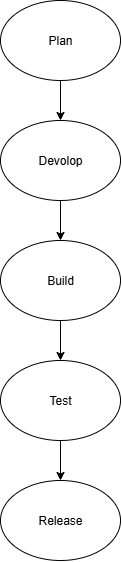

The diagram above was exported from draw.io. Its source (the exported page's mxGraphModel, read from the mxfile embedded in the PNG):
<mxGraphModel dx="1489" dy="803" grid="1" gridSize="10" guides="1" tooltips="1" connect="1" arrows="1" fold="1" page="1" pageScale="1" pageWidth="850" pageHeight="1100" math="0" shadow="0">
  <root>
    <mxCell id="0" />
    <mxCell id="1" parent="0" />
    <mxCell id="Rpz1FM7f9tk2qIqe6JJz-1" value="" style="ellipse;whiteSpace=wrap;html=1;" vertex="1" parent="1">
      <mxGeometry x="310" y="40" width="120" height="80" as="geometry" />
    </mxCell>
    <mxCell id="Rpz1FM7f9tk2qIqe6JJz-2" value="Devolop" style="ellipse;whiteSpace=wrap;html=1;" vertex="1" parent="1">
      <mxGeometry x="310" y="160" width="120" height="80" as="geometry" />
    </mxCell>
    <mxCell id="Rpz1FM7f9tk2qIqe6JJz-3" value="Build" style="ellipse;whiteSpace=wrap;html=1;" vertex="1" parent="1">
      <mxGeometry x="310" y="280" width="120" height="80" as="geometry" />
    </mxCell>
    <mxCell id="Rpz1FM7f9tk2qIqe6JJz-4" value="Test" style="ellipse;whiteSpace=wrap;html=1;" vertex="1" parent="1">
      <mxGeometry x="310" y="400" width="120" height="80" as="geometry" />
    </mxCell>
    <mxCell id="Rpz1FM7f9tk2qIqe6JJz-5" value="Release" style="ellipse;whiteSpace=wrap;html=1;" vertex="1" parent="1">
      <mxGeometry x="310" y="520" width="120" height="80" as="geometry" />
    </mxCell>
    <mxCell id="Rpz1FM7f9tk2qIqe6JJz-8" value="Plan" style="text;html=1;align=center;verticalAlign=middle;whiteSpace=wrap;rounded=0;" vertex="1" parent="1">
      <mxGeometry x="340" y="65" width="60" height="30" as="geometry" />
    </mxCell>
    <mxCell id="Rpz1FM7f9tk2qIqe6JJz-10" value="" style="endArrow=classic;html=1;rounded=0;exitX=0.5;exitY=1;exitDx=0;exitDy=0;entryX=0.5;entryY=0;entryDx=0;entryDy=0;" edge="1" parent="1" source="Rpz1FM7f9tk2qIqe6JJz-1" target="Rpz1FM7f9tk2qIqe6JJz-2">
      <mxGeometry width="50" height="50" relative="1" as="geometry">
        <mxPoint x="340" y="170" as="sourcePoint" />
        <mxPoint x="390" y="120" as="targetPoint" />
      </mxGeometry>
    </mxCell>
    <mxCell id="Rpz1FM7f9tk2qIqe6JJz-11" value="" style="endArrow=classic;html=1;rounded=0;exitX=0.5;exitY=1;exitDx=0;exitDy=0;entryX=0.5;entryY=0;entryDx=0;entryDy=0;" edge="1" parent="1" source="Rpz1FM7f9tk2qIqe6JJz-2" target="Rpz1FM7f9tk2qIqe6JJz-3">
      <mxGeometry width="50" height="50" relative="1" as="geometry">
        <mxPoint x="370" y="290" as="sourcePoint" />
        <mxPoint x="420" y="240" as="targetPoint" />
      </mxGeometry>
    </mxCell>
    <mxCell id="Rpz1FM7f9tk2qIqe6JJz-12" value="" style="endArrow=classic;html=1;rounded=0;entryX=0.5;entryY=0;entryDx=0;entryDy=0;exitX=0.5;exitY=1;exitDx=0;exitDy=0;" edge="1" parent="1" source="Rpz1FM7f9tk2qIqe6JJz-3" target="Rpz1FM7f9tk2qIqe6JJz-4">
      <mxGeometry width="50" height="50" relative="1" as="geometry">
        <mxPoint x="340" y="410" as="sourcePoint" />
        <mxPoint x="390" y="360" as="targetPoint" />
      </mxGeometry>
    </mxCell>
    <mxCell id="Rpz1FM7f9tk2qIqe6JJz-13" value="" style="endArrow=classic;html=1;rounded=0;exitX=0.5;exitY=1;exitDx=0;exitDy=0;entryX=0.5;entryY=0;entryDx=0;entryDy=0;" edge="1" parent="1" source="Rpz1FM7f9tk2qIqe6JJz-4" target="Rpz1FM7f9tk2qIqe6JJz-5">
      <mxGeometry width="50" height="50" relative="1" as="geometry">
        <mxPoint x="350" y="530" as="sourcePoint" />
        <mxPoint x="400" y="480" as="targetPoint" />
      </mxGeometry>
    </mxCell>
  </root>
</mxGraphModel>